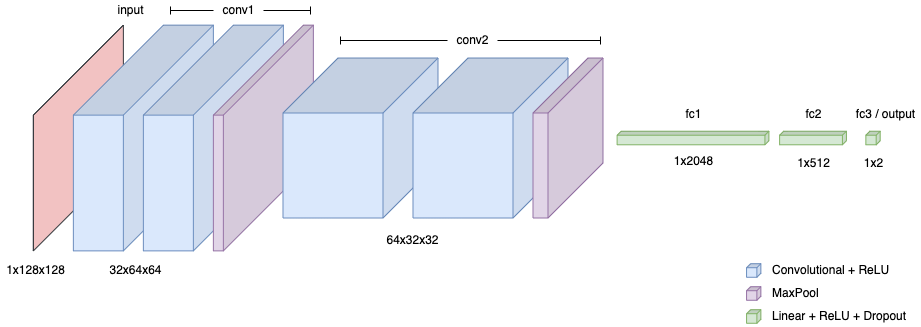

The diagram above was exported from draw.io. Its source (the exported page's mxGraphModel, read from the mxfile embedded in the PNG):
<mxGraphModel dx="1501" dy="809" grid="1" gridSize="10" guides="1" tooltips="1" connect="1" arrows="1" fold="1" page="1" pageScale="1" pageWidth="1100" pageHeight="850" math="0" shadow="0">
  <root>
    <mxCell id="0" />
    <mxCell id="1" parent="0" />
    <mxCell id="YkXFLIvT4aNwp16ItW3y-1" value="" style="shape=cube;whiteSpace=wrap;html=1;boundedLbl=1;backgroundOutline=1;darkOpacity=0.05;darkOpacity2=0.1;rotation=90;size=90;fillColor=#ffcccc;strokeColor=#36393d;" vertex="1" parent="1">
      <mxGeometry x="-25" y="172.5" width="225.74" height="90" as="geometry" />
    </mxCell>
    <mxCell id="YkXFLIvT4aNwp16ItW3y-4" value="" style="shape=cube;whiteSpace=wrap;html=1;boundedLbl=1;backgroundOutline=1;darkOpacity=0.05;darkOpacity2=0.1;rotation=90;size=90;fillColor=#dae8fc;strokeColor=#6c8ebf;" vertex="1" parent="1">
      <mxGeometry x="40" y="147.5" width="225.74" height="140" as="geometry" />
    </mxCell>
    <mxCell id="YkXFLIvT4aNwp16ItW3y-9" value="" style="shape=cube;whiteSpace=wrap;html=1;boundedLbl=1;backgroundOutline=1;darkOpacity=0.05;darkOpacity2=0.1;rotation=90;size=90;fillColor=#dae8fc;strokeColor=#6c8ebf;" vertex="1" parent="1">
      <mxGeometry x="110" y="147.5" width="225.74" height="140" as="geometry" />
    </mxCell>
    <mxCell id="YkXFLIvT4aNwp16ItW3y-16" value="" style="shape=cube;whiteSpace=wrap;html=1;boundedLbl=1;backgroundOutline=1;darkOpacity=0.05;darkOpacity2=0.1;rotation=90;size=90;fillColor=#e1d5e7;strokeColor=#9673a6;" vertex="1" parent="1">
      <mxGeometry x="160" y="167.5" width="225.74" height="100" as="geometry" />
    </mxCell>
    <mxCell id="YkXFLIvT4aNwp16ItW3y-17" value="" style="shape=cube;whiteSpace=wrap;html=1;boundedLbl=1;backgroundOutline=1;darkOpacity=0.05;darkOpacity2=0.1;rotation=90;size=55;fillColor=#dae8fc;strokeColor=#6c8ebf;" vertex="1" parent="1">
      <mxGeometry x="290" y="140" width="160" height="155" as="geometry" />
    </mxCell>
    <mxCell id="YkXFLIvT4aNwp16ItW3y-7" value="" style="shape=cube;whiteSpace=wrap;html=1;boundedLbl=1;backgroundOutline=1;darkOpacity=0.05;darkOpacity2=0.1;rotation=90;size=55;fillColor=#dae8fc;strokeColor=#6c8ebf;" vertex="1" parent="1">
      <mxGeometry x="420" y="140" width="160" height="155" as="geometry" />
    </mxCell>
    <mxCell id="YkXFLIvT4aNwp16ItW3y-11" value="" style="shape=cube;whiteSpace=wrap;html=1;boundedLbl=1;backgroundOutline=1;darkOpacity=0.05;darkOpacity2=0.1;rotation=90;size=4;fillColor=#d5e8d4;strokeColor=#82b366;" vertex="1" parent="1">
      <mxGeometry x="695.74" y="141.595" width="13.56" height="151.81" as="geometry" />
    </mxCell>
    <mxCell id="YkXFLIvT4aNwp16ItW3y-10" value="" style="shape=cube;whiteSpace=wrap;html=1;boundedLbl=1;backgroundOutline=1;darkOpacity=0.05;darkOpacity2=0.1;rotation=90;size=55;fillColor=#e1d5e7;strokeColor=#9673a6;" vertex="1" parent="1">
      <mxGeometry x="497.5" y="182.5" width="160" height="70" as="geometry" />
    </mxCell>
    <mxCell id="YkXFLIvT4aNwp16ItW3y-12" value="" style="shape=cube;whiteSpace=wrap;html=1;boundedLbl=1;backgroundOutline=1;darkOpacity=0.05;darkOpacity2=0.1;rotation=90;size=4;fillColor=#d5e8d4;strokeColor=#82b366;" vertex="1" parent="1">
      <mxGeometry x="815.74" y="184.095" width="13.56" height="66.81" as="geometry" />
    </mxCell>
    <mxCell id="YkXFLIvT4aNwp16ItW3y-13" value="" style="shape=cube;whiteSpace=wrap;html=1;boundedLbl=1;backgroundOutline=1;darkOpacity=0.05;darkOpacity2=0.1;rotation=90;size=4;fillColor=#d5e8d4;strokeColor=#82b366;" vertex="1" parent="1">
      <mxGeometry x="875.74" y="210.345" width="13.56" height="14.31" as="geometry" />
    </mxCell>
    <mxCell id="YkXFLIvT4aNwp16ItW3y-19" value="input" style="text;html=1;align=center;verticalAlign=middle;resizable=0;points=[];autosize=1;strokeColor=none;fillColor=none;" vertex="1" parent="1">
      <mxGeometry x="120" y="80" width="40" height="20" as="geometry" />
    </mxCell>
    <mxCell id="YkXFLIvT4aNwp16ItW3y-25" style="edgeStyle=orthogonalEdgeStyle;rounded=0;orthogonalLoop=1;jettySize=auto;html=1;endArrow=baseDash;endFill=0;" edge="1" parent="1" source="YkXFLIvT4aNwp16ItW3y-20">
      <mxGeometry relative="1" as="geometry">
        <mxPoint x="180" y="90" as="targetPoint" />
      </mxGeometry>
    </mxCell>
    <mxCell id="YkXFLIvT4aNwp16ItW3y-26" style="edgeStyle=orthogonalEdgeStyle;rounded=0;orthogonalLoop=1;jettySize=auto;html=1;endArrow=baseDash;endFill=0;" edge="1" parent="1" source="YkXFLIvT4aNwp16ItW3y-20">
      <mxGeometry relative="1" as="geometry">
        <mxPoint x="320" y="90" as="targetPoint" />
      </mxGeometry>
    </mxCell>
    <mxCell id="YkXFLIvT4aNwp16ItW3y-20" value="conv1" style="text;html=1;align=center;verticalAlign=middle;resizable=0;points=[];autosize=1;strokeColor=none;fillColor=none;" vertex="1" parent="1">
      <mxGeometry x="223" y="80" width="50" height="20" as="geometry" />
    </mxCell>
    <mxCell id="YkXFLIvT4aNwp16ItW3y-27" style="edgeStyle=orthogonalEdgeStyle;rounded=0;orthogonalLoop=1;jettySize=auto;html=1;endArrow=baseDash;endFill=0;" edge="1" parent="1" source="YkXFLIvT4aNwp16ItW3y-21">
      <mxGeometry relative="1" as="geometry">
        <mxPoint x="350" y="120" as="targetPoint" />
      </mxGeometry>
    </mxCell>
    <mxCell id="YkXFLIvT4aNwp16ItW3y-28" style="edgeStyle=orthogonalEdgeStyle;rounded=0;orthogonalLoop=1;jettySize=auto;html=1;endArrow=baseDash;endFill=0;" edge="1" parent="1" source="YkXFLIvT4aNwp16ItW3y-21">
      <mxGeometry relative="1" as="geometry">
        <mxPoint x="610" y="120" as="targetPoint" />
      </mxGeometry>
    </mxCell>
    <mxCell id="YkXFLIvT4aNwp16ItW3y-21" value="conv2" style="text;html=1;align=center;verticalAlign=middle;resizable=0;points=[];autosize=1;strokeColor=none;fillColor=none;" vertex="1" parent="1">
      <mxGeometry x="457" y="110" width="50" height="20" as="geometry" />
    </mxCell>
    <mxCell id="YkXFLIvT4aNwp16ItW3y-22" value="fc1" style="text;html=1;align=center;verticalAlign=middle;resizable=0;points=[];autosize=1;strokeColor=none;fillColor=none;" vertex="1" parent="1">
      <mxGeometry x="687.52" y="184.1" width="30" height="20" as="geometry" />
    </mxCell>
    <mxCell id="YkXFLIvT4aNwp16ItW3y-23" value="fc2" style="text;html=1;align=center;verticalAlign=middle;resizable=0;points=[];autosize=1;strokeColor=none;fillColor=none;" vertex="1" parent="1">
      <mxGeometry x="807.52" y="184.1" width="30" height="20" as="geometry" />
    </mxCell>
    <mxCell id="YkXFLIvT4aNwp16ItW3y-24" value="fc3 / output" style="text;html=1;align=center;verticalAlign=middle;resizable=0;points=[];autosize=1;strokeColor=none;fillColor=none;" vertex="1" parent="1">
      <mxGeometry x="860" y="184.1" width="70" height="20" as="geometry" />
    </mxCell>
    <mxCell id="YkXFLIvT4aNwp16ItW3y-29" value="1x128x128" style="text;html=1;align=center;verticalAlign=middle;resizable=0;points=[];autosize=1;strokeColor=none;fillColor=none;" vertex="1" parent="1">
      <mxGeometry x="10" y="340" width="70" height="20" as="geometry" />
    </mxCell>
    <mxCell id="YkXFLIvT4aNwp16ItW3y-30" value="32x64x64" style="text;html=1;align=center;verticalAlign=middle;resizable=0;points=[];autosize=1;strokeColor=none;fillColor=none;" vertex="1" parent="1">
      <mxGeometry x="110" y="340" width="70" height="20" as="geometry" />
    </mxCell>
    <mxCell id="YkXFLIvT4aNwp16ItW3y-31" value="64x32x32" style="text;html=1;align=center;verticalAlign=middle;resizable=0;points=[];autosize=1;strokeColor=none;fillColor=none;" vertex="1" parent="1">
      <mxGeometry x="387" y="310" width="70" height="20" as="geometry" />
    </mxCell>
    <mxCell id="YkXFLIvT4aNwp16ItW3y-32" value="1x2048" style="text;html=1;align=center;verticalAlign=middle;resizable=0;points=[];autosize=1;strokeColor=none;fillColor=none;" vertex="1" parent="1">
      <mxGeometry x="677.52" y="230.91" width="50" height="20" as="geometry" />
    </mxCell>
    <mxCell id="YkXFLIvT4aNwp16ItW3y-33" value="1x512" style="text;html=1;align=center;verticalAlign=middle;resizable=0;points=[];autosize=1;strokeColor=none;fillColor=none;" vertex="1" parent="1">
      <mxGeometry x="797.52" y="232.5" width="50" height="20" as="geometry" />
    </mxCell>
    <mxCell id="YkXFLIvT4aNwp16ItW3y-34" value="1x2" style="text;html=1;align=center;verticalAlign=middle;resizable=0;points=[];autosize=1;strokeColor=none;fillColor=none;" vertex="1" parent="1">
      <mxGeometry x="867.52" y="232.5" width="30" height="20" as="geometry" />
    </mxCell>
    <mxCell id="YkXFLIvT4aNwp16ItW3y-38" value="" style="shape=cube;whiteSpace=wrap;html=1;boundedLbl=1;backgroundOutline=1;darkOpacity=0.05;darkOpacity2=0.1;rotation=90;size=4;fillColor=#dae8fc;strokeColor=#6c8ebf;" vertex="1" parent="1">
      <mxGeometry x="756.44" y="342.84" width="13.56" height="14.31" as="geometry" />
    </mxCell>
    <mxCell id="YkXFLIvT4aNwp16ItW3y-40" value="" style="shape=cube;whiteSpace=wrap;html=1;boundedLbl=1;backgroundOutline=1;darkOpacity=0.05;darkOpacity2=0.1;rotation=90;size=4;fillColor=#e1d5e7;strokeColor=#9673a6;" vertex="1" parent="1">
      <mxGeometry x="756.44" y="365.84" width="13.56" height="14.31" as="geometry" />
    </mxCell>
    <mxCell id="YkXFLIvT4aNwp16ItW3y-41" value="" style="shape=cube;whiteSpace=wrap;html=1;boundedLbl=1;backgroundOutline=1;darkOpacity=0.05;darkOpacity2=0.1;rotation=90;size=4;fillColor=#d5e8d4;strokeColor=#82b366;fontStyle=1" vertex="1" parent="1">
      <mxGeometry x="756.44" y="388.835" width="13.56" height="14.31" as="geometry" />
    </mxCell>
    <mxCell id="YkXFLIvT4aNwp16ItW3y-42" value="Convolutional + ReLU" style="text;html=1;align=left;verticalAlign=middle;resizable=0;points=[];autosize=1;strokeColor=none;fillColor=none;" vertex="1" parent="1">
      <mxGeometry x="780" y="339.99499999999995" width="130" height="20" as="geometry" />
    </mxCell>
    <mxCell id="YkXFLIvT4aNwp16ItW3y-43" value="MaxPool" style="text;html=1;align=left;verticalAlign=middle;resizable=0;points=[];autosize=1;strokeColor=none;fillColor=none;" vertex="1" parent="1">
      <mxGeometry x="780" y="363" width="60" height="20" as="geometry" />
    </mxCell>
    <mxCell id="YkXFLIvT4aNwp16ItW3y-44" value="Linear + ReLU + Dropout" style="text;html=1;align=left;verticalAlign=middle;resizable=0;points=[];autosize=1;strokeColor=none;fillColor=none;" vertex="1" parent="1">
      <mxGeometry x="780" y="385.98999999999995" width="150" height="20" as="geometry" />
    </mxCell>
  </root>
</mxGraphModel>